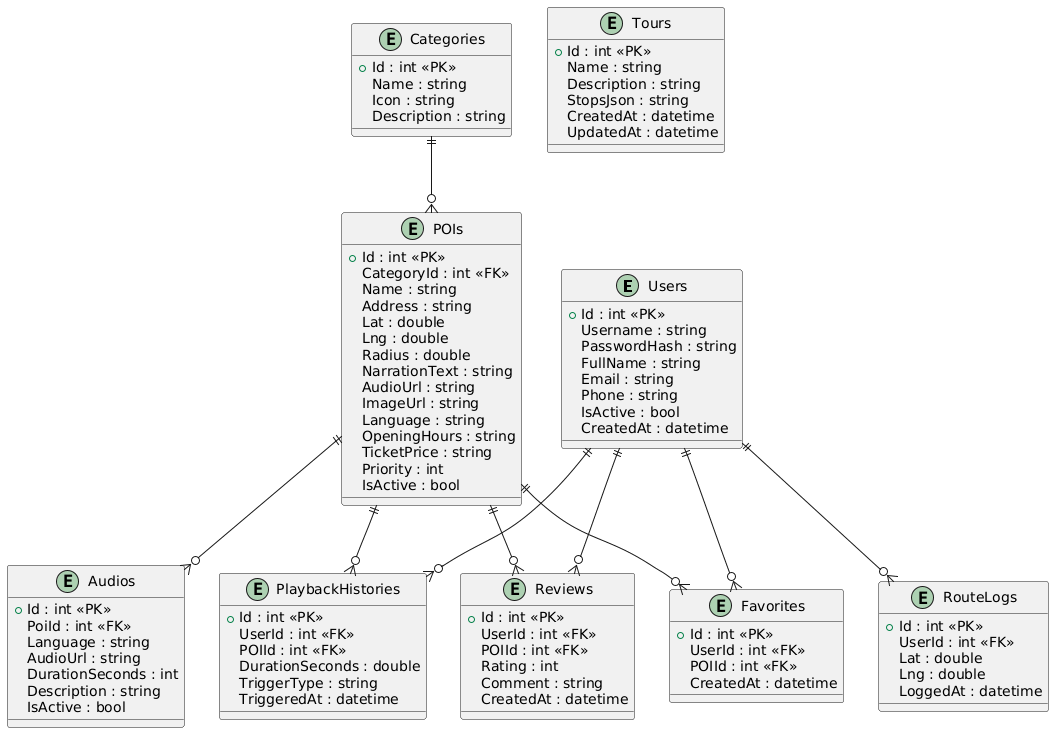

The diagram above was rendered by PlantUML. Its source (embedded in the PNG):
@startuml
entity Users {
  +Id : int <<PK>>
  Username : string
  PasswordHash : string
  FullName : string
  Email : string
  Phone : string
  IsActive : bool
  CreatedAt : datetime
}

entity Categories {
  +Id : int <<PK>>
  Name : string
  Icon : string
  Description : string
}

entity POIs {
  +Id : int <<PK>>
  CategoryId : int <<FK>>
  Name : string
  Address : string
  Lat : double
  Lng : double
  Radius : double
  NarrationText : string
  AudioUrl : string
  ImageUrl : string
  Language : string
  OpeningHours : string
  TicketPrice : string
  Priority : int
  IsActive : bool
}

entity Audios {
  +Id : int <<PK>>
  PoiId : int <<FK>>
  Language : string
  AudioUrl : string
  DurationSeconds : int
  Description : string
  IsActive : bool
}

entity Tours {
  +Id : int <<PK>>
  Name : string
  Description : string
  StopsJson : string
  CreatedAt : datetime
  UpdatedAt : datetime
}

entity PlaybackHistories {
  +Id : int <<PK>>
  UserId : int <<FK>>
  POIId : int <<FK>>
  DurationSeconds : double
  TriggerType : string
  TriggeredAt : datetime
}

entity RouteLogs {
  +Id : int <<PK>>
  UserId : int <<FK>>
  Lat : double
  Lng : double
  LoggedAt : datetime
}

entity Reviews {
  +Id : int <<PK>>
  UserId : int <<FK>>
  POIId : int <<FK>>
  Rating : int
  Comment : string
  CreatedAt : datetime
}

entity Favorites {
  +Id : int <<PK>>
  UserId : int <<FK>>
  POIId : int <<FK>>
  CreatedAt : datetime
}

' ===== RELATION =====
Categories ||--o{ POIs
POIs ||--o{ Audios
POIs ||--o{ PlaybackHistories
POIs ||--o{ Reviews
POIs ||--o{ Favorites

Users ||--o{ PlaybackHistories
Users ||--o{ RouteLogs
Users ||--o{ Reviews
Users ||--o{ Favorites
@enduml